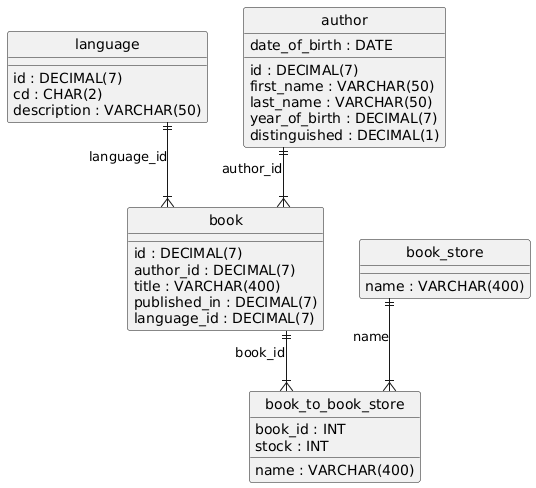

The diagram above was rendered by PlantUML. Its source (embedded in the PNG):
@startuml
hide circle
skinparam linetype ortho

entity "language" as language {
  id : DECIMAL(7)
  cd : CHAR(2)
  description : VARCHAR(50)
}

entity "author" as author {
  id : DECIMAL(7)
  first_name : VARCHAR(50)
  last_name : VARCHAR(50)
  date_of_birth : DATE
  year_of_birth : DECIMAL(7)
  distinguished : DECIMAL(1)
}

entity "book" as book {
  id : DECIMAL(7)
  author_id : DECIMAL(7)
  title : VARCHAR(400)
  published_in : DECIMAL(7)
  language_id : DECIMAL(7)
}

entity "book_store" as book_store {
  name : VARCHAR(400)
}

entity "book_to_book_store" as book_to_book_store {
  name : VARCHAR(400)
  book_id : INT
  stock : INT
}

author ||--|{ book : "author_id"
language ||--|{ book : "language_id"
book_store ||--|{ book_to_book_store : "name"
book ||--|{ book_to_book_store : "book_id"
@enduml